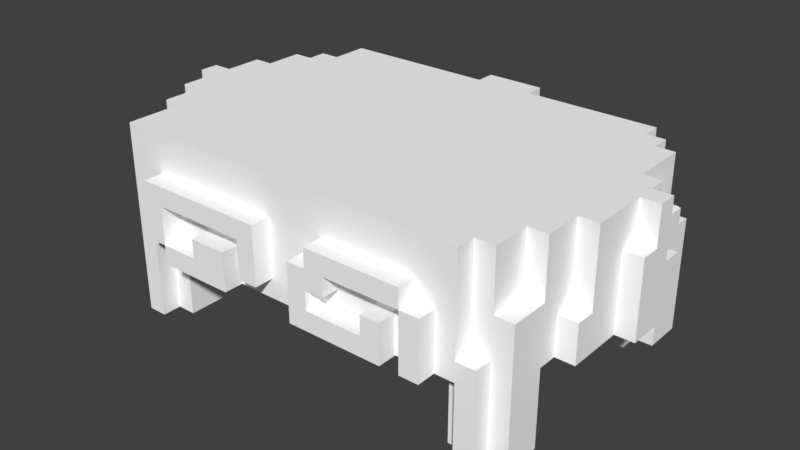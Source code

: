 # Source: Inca_Stone_02.blend  (saved by Blender 2.79.0; exported with 4.5.12 LTS)
import bpy
from mathutils import Matrix  # noqa: F401  (used for matrix-valued properties, if any)

bpy.ops.wm.read_factory_settings(use_empty=True)
scene = bpy.context.scene
scene.name = 'Scene'

# ---- collections
col_collection_1 = bpy.data.collections.new('Collection 1'); scene.collection.children.link(col_collection_1)

# ---- materials (node trees are filled in below, after node groups)
mat_palette_013 = bpy.data.materials.new('palette.013')
mat_palette_013.alpha_threshold = 0.0
mat_palette_013.use_transparent_shadow = False
mat_palette_013.diffuse_color = (1.0, 1.0, 1.0, 1.0)
mat_palette_013.specular_color = (0.0, 0.0, 0.0)
mat_palette_013.roughness = 0.5
mat_palette_013.specular_intensity = 1.0

# ---- node groups
ng_auto_smooth = bpy.data.node_groups.new('Auto Smooth', 'GeometryNodeTree')
_s = ng_auto_smooth.interface.new_socket(name='Geometry', in_out='OUTPUT', socket_type='NodeSocketGeometry')
_s = ng_auto_smooth.interface.new_socket(name='Geometry', in_out='INPUT', socket_type='NodeSocketGeometry')
_s = ng_auto_smooth.interface.new_socket(name='Angle', in_out='INPUT', socket_type='NodeSocketFloat')
_s.subtype = 'ANGLE'
_s.min_value = 0.0
_s.max_value = 3.142
ng_auto_smooth.is_modifier = True
_N = ng_auto_smooth.nodes; _L = ng_auto_smooth.links
n0 = _N.new('NodeGroupOutput'); n0.name = 'Group Output'; n0.location = (480, -100)
n1 = _N.new('NodeGroupInput'); n1.name = 'Group Input'; n1.location = (-420, -300)
n2 = _N.new('NodeGroupInput'); n2.name = 'Group Input.001'; n2.location = (-60, -100)
n3 = _N.new('GeometryNodeSetShadeSmooth'); n3.name = 'Set Shade Smooth'; n3.location = (120, -100)
n3.domain = 'EDGE'
n4 = _N.new('GeometryNodeSetShadeSmooth'); n4.name = 'Set Shade Smooth.001'; n4.location = (300, -100)
n5 = _N.new('GeometryNodeInputMeshEdgeAngle'); n5.name = 'Edge Angle'; n5.location = (-420, -220)
n6 = _N.new('GeometryNodeInputEdgeSmooth'); n6.name = 'Is Edge Smooth'; n6.location = (-60, -160)
n7 = _N.new('GeometryNodeInputShadeSmooth'); n7.name = 'Is Face Smooth'; n7.location = (-240, -340)
n8 = _N.new('FunctionNodeBooleanMath'); n8.name = 'Boolean Math'; n8.location = (-60, -220)
n9 = _N.new('FunctionNodeCompare'); n9.name = 'Compare'; n9.location = (-240, -180)
n9.operation = 'LESS_EQUAL'
_L.new(n5.outputs[0], n9.inputs[0])
_L.new(n4.outputs[0], n0.inputs[0])
_L.new(n1.outputs[1], n9.inputs[1])
_L.new(n9.outputs[0], n8.inputs[0])
_L.new(n7.outputs[0], n8.inputs[1])
_L.new(n2.outputs[0], n3.inputs[0])
_L.new(n6.outputs[0], n3.inputs[1])
_L.new(n3.outputs[0], n4.inputs[0])
_L.new(n8.outputs[0], n3.inputs[2])
n0.is_active_output = True

# ---- material node trees

# ---- world
world_world = bpy.data.worlds.new('World'); scene.world = world_world
world_world.color = (0.05088, 0.05088, 0.05088)
world_world.use_sun_shadow = False
world_world.sun_shadow_jitter_overblur = 0.0
world_world.cycles.sampling_method = 'MANUAL'

# ---- meshes
me_pedra_02_001 = bpy.data.meshes.new('Pedra_02.001')
me_pedra_02_001.from_pydata([(-11.0, 1.0, -7.0), (-10.0, 1.0, -7.0), (-11.0, 7.0, -7.0), (-10.0, 6.0, -7.0), (-10.0, 5.0, -7.0), (-10.0, 6.0, -8.0), (-9.0, 5.0, -8.0), (-9.0, 5.0, -7.0), (-9.0, 6.0, -8.0), (-9.0, 6.0, -7.0), (-12.0, 1.0, -6.0), (-12.0, 1.0, -4.0), (-12.0, 7.0, -6.0), (-12.0, 5.0, -4.0), (-13.0, 5.0, -4.0), (-13.0, 6.0, -4.0), (-12.0, 6.0, -4.0), (-14.0, 5.0, -1.526e-05), (-14.0, 6.0, -1.0), (-14.0, 6.0, -1.526e-05), (-13.0, 5.0, -1.526e-05), (-13.0, 6.0, -3.0), (-13.0, 6.0, -1.0), (-12.0, 6.0, -3.0), (-13.0, 6.0, -1.526e-05), (-11.0, 1.0, -6.0), (-11.0, 7.0, -6.0), (-10.0, 1.0, -6.0), (-11.0, 1.0, -4.0), (-10.0, 1.0, -4.0), (-9.0, 1.0, -6.0), (-10.0, 5.0, -4.0), (-9.0, 1.0, -4.0), (-11.0, 1.0, -3.0), (-10.0, 1.0, -3.0), (-11.0, 5.0, -4.0), (-10.0, 5.0, -6.0), (-9.0, 5.0, -6.0), (-9.0, 5.0, -4.0), (-11.0, 5.0, -3.0), (-10.0, 5.0, -3.0), (-7.0, 5.0, -8.0), (-7.0, 5.0, -7.0), (-8.0, 6.0, -8.0), (-8.0, 6.0, -7.0), (-7.0, 6.0, -8.0), (-7.0, 6.0, -7.0), (-6.0, 6.0, -8.0), (-6.0, 6.0, -7.0), (-4.0, 6.0, -8.0), (-4.0, 6.0, -7.0), (-3.0, 6.0, -8.0), (-3.0, 6.0, -7.0), (-2.0, 5.0, -8.0), (-2.0, 5.0, -7.0), (-12.0, 1.0, 5.0), (-12.0, 5.0, 5.0), (-12.0, 1.0, 7.0), (-14.0, 5.0, 1.0), (-14.0, 6.0, 1.0), (-14.0, 6.0, 3.0), (-13.0, 5.0, 1.0), (-13.0, 6.0, 1.0), (-11.0, 5.0, 4.0), (-13.0, 5.0, 5.0), (-12.0, 7.0, 7.0), (-11.0, 1.0, 4.0), (-10.0, 1.0, 4.0), (-11.0, 1.0, 5.0), (-10.0, 1.0, 5.0), (-11.0, 1.0, 7.0), (-10.0, 1.0, 7.0), (-9.0, 1.0, 5.0), (-10.0, 5.0, 7.0), (-9.0, 1.0, 7.0), (-10.0, 5.0, 4.0), (-9.0, 5.0, 5.0), (-11.0, 5.0, 5.0), (-10.0, 5.0, 5.0), (-9.0, 5.0, 7.0), (-11.0, 1.0, 8.0), (-10.0, 1.0, 8.0), (-10.0, 5.0, 8.0), (-8.0, 5.0, 8.0), (-9.0, 6.0, 9.0), (-4.0, 5.0, 8.0), (7.0, 5.0, 5.0), (-8.0, 5.0, 9.0), (-8.0, 6.0, 8.0), (-8.0, 6.0, 9.0), (-6.0, 6.0, 8.0), (-6.0, 6.0, 9.0), (-4.0, 5.0, 9.0), (-3.0, 6.0, 8.0), (-3.0, 6.0, 9.0), (-2.0, 6.0, 8.0), (-2.0, 6.0, 9.0), (-10.0, 8.0, -8.0), (-10.0, 7.0, -7.0), (-9.0, 8.0, -8.0), (-10.0, 8.0, -7.0), (-10.0, 11.0, -7.0), (-9.0, 8.0, -7.0), (-9.0, 9.0, -8.0), (-9.0, 9.0, -7.0), (-12.0, 7.0, -4.0), (-14.0, 9.0, -1.0), (-14.0, 9.0, -1.526e-05), (-13.0, 8.0, -3.0), (-13.0, 8.0, -2.0), (-12.0, 8.0, -3.0), (-13.0, 11.0, -2.0), (-12.0, 8.0, -2.0), (-13.0, 9.0, -1.0), (-13.0, 9.0, -1.526e-05), (-12.0, 11.0, -4.0), (-14.0, 11.0, -1.526e-05), (-12.0, 11.0, -2.0), (-13.0, 11.0, -1.526e-05), (-11.0, 7.0, -5.0), (-10.0, 7.0, -5.0), (-11.0, 7.0, -4.0), (-11.0, 11.0, -5.0), (-10.0, 11.0, -5.0), (-11.0, 11.0, -4.0), (-8.0, 8.0, -8.0), (-8.0, 8.0, -7.0), (-7.0, 7.0, -8.0), (-7.0, 7.0, -7.0), (-5.0, 8.0, -8.0), (-5.0, 8.0, -7.0), (-4.0, 9.0, -7.0), (-6.0, 7.0, -8.0), (-6.0, 7.0, -7.0), (-5.0, 7.0, -7.0), (-5.0, 7.0, -8.0), (-4.0, 9.0, -8.0), (-4.0, 7.0, -8.0), (-4.0, 7.0, -7.0), (-3.0, 8.0, -8.0), (-3.0, 8.0, -7.0), (-4.0, 8.0, -8.0), (-4.0, 8.0, -7.0), (-2.0, 11.0, -7.0), (-2.0, 11.0, -8.0), (-14.0, 7.0, 2.0), (-14.0, 7.0, 3.0), (-14.0, 9.0, 1.0), (-14.0, 9.0, 2.0), (-13.0, 7.0, 2.0), (-13.0, 6.0, 3.0), (-13.0, 7.0, 3.0), (-13.0, 8.0, 4.0), (-13.0, 9.0, 2.0), (-13.0, 9.0, 1.0), (-13.0, 9.0, 3.0), (-13.0, 9.0, 4.0), (-12.0, 8.0, 4.0), (-12.0, 9.0, 3.0), (-12.0, 9.0, 4.0), (-13.0, 8.0, 5.0), (-12.0, 7.0, 5.0), (-12.0, 8.0, 5.0), (-12.0, 11.0, 5.0), (-14.0, 11.0, 1.0), (-13.0, 11.0, 1.0), (-13.0, 11.0, 3.0), (-11.0, 7.0, 5.0), (-11.0, 11.0, 5.0), (-11.0, 7.0, 7.0), (-12.0, 11.0, 3.0), (9.0, 11.0, 5.0), (-9.0, 6.0, 8.0), (-9.0, 9.0, 9.0), (-9.0, 9.0, 8.0), (-11.0, 11.0, 8.0), (-8.0, 8.0, 8.0), (-8.0, 8.0, 9.0), (-2.0, 9.0, 8.0), (-6.0, 7.0, 8.0), (-6.0, 7.0, 9.0), (-3.0, 8.0, 9.0), (-2.0, 9.0, 9.0), (-4.0, 7.0, 8.0), (-4.0, 7.0, 9.0), (-3.0, 8.0, 8.0), (-1.073, 11.0, 8.0), (1.0, 5.0, -8.0), (1.0, 5.0, -7.0), (2.0, 5.0, -8.0), (2.0, 5.0, -7.0), (2.0, 6.0, -8.0), (2.0, 6.0, -7.0), (5.0, 6.0, -8.0), (6.0, 5.0, -8.0), (6.0, 5.0, -7.0), (5.0, 6.0, -7.0), (6.0, 6.0, -8.0), (6.0, 6.0, -7.0), (7.0, 5.0, -5.0), (8.0, 5.0, -4.0), (7.0, 1.0, -7.0), (8.0, 1.0, -8.0), (8.0, 5.0, -8.0), (8.0, 5.0, -7.0), (9.0, 1.0, -8.0), (9.0, 1.0, -7.0), (7.0, 5.0, -7.0), (7.0, 6.0, -8.0), (7.0, 6.0, -7.0), (9.0, 5.0, -8.0), (9.0, 5.0, -7.0), (10.0, 1.0, -7.0), (10.0, 7.0, -7.0), (7.0, 1.0, -5.0), (8.0, 5.0, -5.0), (8.0, 1.0, -4.0), (8.0, 1.0, -7.0), (9.0, 1.0, -5.0), (8.0, 1.0, -5.0), (9.0, 1.0, -4.0), (9.0, 5.0, -5.0), (9.0, 5.0, -4.0), (11.0, 5.0, 1.0), (11.0, 5.0, -1.0), (10.0, 1.0, -5.0), (10.0, 5.21, -6.045), (10.0, 5.0, -5.0), (10.0, 5.0, -4.0), (11.0, 5.0, -4.0), (11.0, 6.0, -2.0), (11.0, 6.0, -1.0), (12.0, 6.0, -2.0), (12.0, 5.0, -1.0), (12.0, 5.0, 1.0), (12.0, 6.0, -1.0), (-2.384e-05, 5.0, 8.0), (8.0, 5.0, 4.0), (5.0, 5.0, 8.0), (6.0, 5.0, 8.0), (-2.384e-05, 5.0, 9.0), (1.0, 6.0, 8.0), (1.0, 6.0, 9.0), (4.0, 6.0, 8.0), (4.0, 6.0, 9.0), (5.0, 5.0, 9.0), (5.0, 7.0, 9.0), (6.0, 5.0, 9.0), (8.0, 1.0, 4.0), (9.0, 1.0, 4.0), (7.0, 1.0, 5.0), (8.0, 5.0, 5.0), (7.0, 1.0, 7.0), (8.0, 1.0, 7.0), (8.0, 1.0, 5.0), (9.0, 1.0, 5.0), (9.0, 5.0, 5.0), (9.0, 1.0, 7.0), (9.0, 6.0, 7.0), (9.0, 5.0, 4.0), (7.0, 5.0, 7.0), (8.0, 5.0, 7.0), (8.0, 6.0, 7.0), (10.0, 1.0, 5.0), (10.0, 1.0, 7.0), (11.0, 7.0, 3.0), (10.0, 5.0, 4.0), (11.0, 5.0, 4.0), (10.0, 5.0, 5.0), (10.0, 8.0, 7.0), (8.0, 1.0, 8.0), (9.0, 1.0, 8.0), (8.0, 5.0, 8.0), (7.0, 5.0, 8.0), (7.0, 5.0, 9.0), (8.0, 6.0, 8.0), (9.0, 6.0, 8.0), (2.0, 7.0, -8.0), (2.0, 7.0, -7.0), (1.0, 11.0, -7.0), (2.0, 9.0, -7.0), (1.0, 11.0, -8.0), (3.0, 7.0, -7.0), (3.0, 7.0, -8.0), (3.0, 8.0, -8.0), (3.0, 8.0, -7.0), (2.0, 9.0, -8.0), (5.0, 7.0, -8.0), (5.0, 7.0, -7.0), (6.0, 7.0, -8.0), (6.0, 7.0, -7.0), (6.0, 8.0, -8.0), (6.0, 8.0, -7.0), (7.0, 9.0, -7.0), (10.0, 11.0, -2.0), (8.0, 7.0, -7.0), (7.0, 9.0, -8.0), (8.0, 11.0, -7.0), (8.0, 7.0, -6.0), (8.0, 11.0, -6.0), (9.0, 8.0, -6.0), (9.0, 8.0, -5.0), (9.0, 11.0, -6.0), (9.0, 11.0, -5.0), (10.0, 7.0, -6.0), (10.0, 8.0, -5.0), (10.0, 8.0, -6.0), (10.0, 11.0, -5.0), (10.0, 9.0, -4.0), (11.0, 9.0, -4.0), (11.0, 8.0, -2.0), (10.0, 9.0, -2.0), (11.0, 9.0, -2.0), (11.0, 8.0, -1.0), (11.0, 9.0, -1.526e-05), (12.0, 8.0, -2.0), (12.0, 8.0, -1.0), (12.0, 9.0, -1.526e-05), (11.0, 11.0, -2.0), (11.0, 11.0, -1.0), (11.0, 11.0, -1.526e-05), (12.0, 11.0, -1.0), (12.0, 11.0, -1.526e-05), (-2.384e-05, 8.0, 9.0), (-2.384e-05, 8.0, 8.0), (1.0, 9.0, 8.0), (1.0, 7.0, 8.0), (1.0, 7.0, 9.0), (2.0, 7.0, 8.0), (2.0, 7.0, 9.0), (1.0, 8.0, 8.0), (1.0, 8.0, 9.0), (1.0, 9.0, 9.0), (2.0, 8.0, 8.0), (2.0, 8.0, 9.0), (6.0, 9.0, 8.0), (8.0, 11.0, 8.0), (4.0, 7.0, 8.0), (4.0, 7.0, 9.0), (6.0, 9.0, 9.0), (5.0, 7.0, 8.0), (6.0, 6.903, 8.0), (6.0, 8.0, 8.0), (6.0, 8.0, 9.0), (9.0, 8.0, 5.0), (9.0, 11.0, 7.0), (9.0, 8.0, 7.0), (10.0, 11.0, 3.0), (8.0, 11.0, 7.0), (11.0, 9.0, 1.0), (10.0, 7.0, 4.0), (10.0, 7.0, 3.0), (11.0, 7.0, 4.0), (10.0, 11.0, 5.0), (12.0, 9.0, 1.0), (10.0, 8.0, 5.0), (11.0, 11.0, 3.0), (7.0, 8.0, 9.0), (7.0, 8.0, 8.0)], [], [(2, 1, 0), (20, 22, 21), (20, 24, 22), (38, 31, 32), (38, 32, 37), (38, 75, 40), (40, 20, 39), (40, 33, 34), (35, 13, 28), (11, 12, 10), (34, 29, 31), (38, 40, 31), (12, 26, 10), (54, 76, 38), (26, 2, 0), (27, 1, 4), (7, 42, 37), (57, 56, 55), (63, 64, 61), (79, 73, 74), (79, 72, 76), (75, 63, 61), (169, 65, 70), (75, 76, 78), (82, 80, 81), (85, 83, 76), (86, 85, 76), (91, 87, 92), (175, 169, 70), (111, 112, 109), (113, 111, 109), (112, 117, 110), (114, 118, 113), (120, 26, 119), (122, 120, 119), (121, 122, 119), (123, 101, 100), (116, 114, 107), (123, 124, 117), (110, 115, 105), (115, 124, 105), (131, 103, 104), (103, 129, 125), (133, 134, 48), (126, 130, 128), (130, 134, 133), (130, 133, 128), (142, 131, 140), (140, 54, 52), (131, 143, 140), (141, 139, 137), (129, 136, 141), (143, 144, 53), (103, 125, 99), (101, 131, 104), (98, 2, 26), (143, 101, 123), (59, 145, 19), (152, 155, 151), (162, 160, 161), (153, 165, 154), (159, 170, 158), (170, 166, 158), (165, 164, 154), (166, 165, 153), (168, 163, 162), (163, 170, 159), (174, 82, 172), (174, 175, 82), (171, 170, 168), (182, 178, 173), (176, 90, 179), (185, 181, 176), (178, 175, 174), (186, 168, 175), (193, 194, 189), (196, 193, 192), (190, 86, 188), (195, 86, 190), (203, 210, 202), (207, 204, 201), (206, 205, 210), (215, 214, 219), (220, 216, 219), (216, 215, 219), (216, 200, 215), (224, 223, 200), (228, 227, 226), (230, 224, 229), (231, 224, 230), (227, 221, 218), (229, 224, 228), (228, 224, 222), (227, 218, 225), (207, 199, 195), (226, 212, 213), (242, 243, 241), (245, 244, 240), (238, 240, 236), (244, 243, 242), (223, 259, 237), (237, 249, 248), (86, 251, 250), (252, 260, 250), (267, 223, 265), (223, 267, 266), (256, 263, 255), (223, 266, 259), (269, 258, 264), (251, 237, 248), (256, 249, 259), (276, 270, 271), (86, 260, 239), (271, 257, 258), (272, 261, 253), (188, 278, 192), (144, 187, 53), (293, 296, 280), (284, 296, 291), (282, 288, 196), (282, 285, 288), (297, 293, 280), (279, 187, 281), (293, 297, 295), (301, 300, 302), (303, 279, 294), (303, 302, 299), (299, 302, 300), (306, 305, 304), (307, 308, 305), (312, 313, 310), (294, 318, 311), (319, 321, 313), (319, 318, 294), (301, 307, 305), (303, 307, 301), (307, 303, 294), (318, 313, 312), (322, 314, 317), (310, 229, 309), (289, 208, 197), (299, 295, 297), (325, 186, 324), (334, 332, 331), (327, 323, 242), (330, 325, 324), (323, 324, 236), (324, 186, 236), (331, 323, 327), (186, 325, 336), (339, 335, 332), (340, 246, 238), (341, 340, 238), (339, 334, 343), (333, 243, 337), (333, 337, 340), (243, 328, 241), (243, 333, 328), (346, 262, 258), (345, 171, 348), (354, 349, 234), (356, 349, 320), (353, 344, 355), (353, 351, 347), (353, 347, 171), (358, 357, 273), (357, 247, 274), (335, 342, 358), (336, 348, 186), (336, 262, 348), (95, 85, 236), (236, 85, 86), (279, 144, 143), (127, 47, 45), (134, 50, 48), (16, 12, 13), (282, 196, 192), (209, 295, 204), (60, 145, 59), (161, 64, 56), (93, 183, 85), (184, 91, 92), (177, 84, 89), (265, 223, 349), (269, 268, 350), (242, 323, 240), (247, 341, 239), (341, 238, 239), (170, 123, 165), (223, 237, 200), (347, 294, 171), (354, 316, 317), (86, 76, 54), (2, 3, 4), (3, 5, 8, 9), (7, 4, 3, 9), (13, 14, 15, 16), (2, 4, 1), (19, 18, 22, 24), (11, 13, 12), (20, 17, 19, 24), (28, 25, 27, 29), (32, 31, 29), (29, 27, 30, 32), (30, 27, 36, 37), (37, 32, 30), (11, 10, 25, 28), (40, 75, 20), (40, 39, 33), (10, 26, 25), (21, 15, 14, 20), (39, 20, 14, 13), (15, 21, 23, 16), (33, 28, 29, 34), (35, 28, 33, 39), (41, 45, 46, 42), (40, 34, 31), (13, 35, 39), (28, 13, 11), (43, 44, 46, 45), (46, 45, 47, 48), (41, 43, 45), (50, 49, 51, 52), (42, 46, 48), (54, 42, 48, 50), (50, 52, 54), (42, 7, 6, 41), (42, 54, 38), (43, 41, 6, 8), (27, 25, 0, 1), (37, 42, 38), (25, 26, 0), (36, 4, 7, 37), (58, 61, 62, 59), (36, 27, 4), (62, 61, 64, 150), (60, 59, 62, 150), (70, 68, 69, 71), (74, 73, 71), (71, 69, 72, 74), (67, 66, 63, 75), (72, 69, 78, 76), (57, 55, 68, 70), (79, 74, 72), (68, 55, 56, 77), (69, 68, 66, 67), (57, 65, 56), (63, 56, 64), (63, 66, 68, 77), (67, 75, 78, 69), (88, 83, 87, 89), (63, 77, 56), (70, 65, 57), (82, 175, 80), (83, 172, 82), (88, 89, 91, 90), (87, 83, 85, 92), (91, 89, 87), (94, 93, 95, 96), (89, 84, 172, 88), (85, 95, 93), (76, 83, 79), (80, 70, 71, 81), (88, 172, 83), (71, 73, 82, 81), (82, 73, 79, 83), (80, 175, 70), (98, 97, 5, 3), (8, 5, 97, 99), (103, 99, 102, 104), (97, 100, 102, 99), (104, 102, 100, 101), (108, 21, 22, 109), (2, 98, 3), (97, 98, 100), (16, 105, 12), (23, 21, 108, 110), (108, 109, 112, 110), (106, 107, 114, 113), (106, 18, 19, 107), (22, 18, 106, 113), (109, 22, 113), (100, 98, 120, 123), (111, 117, 112), (116, 118, 114), (113, 118, 111), (118, 117, 111), (120, 98, 26), (119, 12, 105, 121), (121, 124, 122), (122, 123, 120), (124, 123, 122), (12, 119, 26), (110, 105, 16, 23), (105, 124, 121), (118, 123, 117), (43, 125, 126, 44), (110, 117, 115), (117, 124, 115), (126, 125, 129, 130), (44, 126, 128), (47, 132, 133, 48), (127, 128, 133, 132), (129, 135, 134, 130), (127, 132, 47), (131, 136, 103), (103, 136, 129), (137, 49, 50, 138), (51, 139, 140, 52), (51, 49, 137, 139), (141, 136, 131, 142), (141, 142, 140, 139), (134, 135, 137, 138), (54, 143, 53), (140, 143, 54), (137, 135, 129, 141), (134, 138, 50), (43, 8, 99, 125), (101, 143, 131), (155, 156, 159, 158), (150, 152, 151), (152, 156, 155), (152, 157, 159, 156), (60, 150, 151, 146), (147, 148, 153, 154), (148, 147, 19, 145), (155, 153, 149, 151), (60, 146, 145), (145, 146, 151, 149), (145, 149, 153, 148), (161, 65, 169, 167), (161, 160, 64), (56, 65, 161), (166, 170, 165), (167, 169, 168), (169, 175, 168), (162, 161, 167, 168), (152, 150, 64, 160), (158, 166, 155), (153, 155, 166), (154, 164, 147), (159, 157, 162, 163), (152, 160, 162, 157), (174, 172, 84, 173), (163, 168, 170), (179, 90, 91, 180), (171, 123, 170), (171, 143, 123), (177, 181, 182, 173), (176, 181, 177), (185, 93, 94, 181), (95, 178, 182, 96), (93, 185, 183), (94, 96, 182, 181), (186, 178, 95), (183, 179, 180, 184), (179, 183, 185, 176), (184, 180, 91), (54, 53, 187, 188), (186, 175, 178), (177, 173, 84), (173, 178, 174), (186, 171, 168), (191, 189, 190, 192), (190, 189, 194, 195), (188, 192, 190), (194, 197, 198, 195), (203, 202, 217, 204), (193, 197, 194), (192, 193, 191), (191, 193, 189), (188, 86, 54), (195, 199, 86), (199, 200, 86), (217, 202, 205, 206), (201, 204, 217), (203, 204, 211, 210), (207, 209, 204), (214, 201, 217, 219), (211, 206, 210), (206, 211, 213), (202, 210, 205), (206, 213, 212), (219, 217, 206, 218), (207, 201, 214, 199), (218, 220, 219), (216, 220, 222, 200), (215, 199, 214), (218, 221, 222, 220), (199, 215, 200), (223, 224, 233, 234), (235, 234, 233), (233, 224, 231, 235), (231, 230, 232, 235), (225, 218, 206, 212), (228, 222, 221, 227), (212, 226, 227, 225), (198, 197, 208, 209), (222, 224, 200), (207, 195, 198, 209), (252, 250, 254, 253), (86, 239, 238), (86, 238, 236), (238, 245, 240), (246, 245, 238), (246, 244, 245), (244, 242, 240), (250, 251, 254), (253, 254, 255, 257), (252, 253, 261, 260), (237, 259, 249), (257, 255, 263, 264), (250, 260, 86), (268, 264, 263), (269, 264, 268), (264, 258, 257), (254, 248, 249, 255), (256, 268, 263), (254, 251, 248), (256, 255, 249), (256, 259, 266, 268), (237, 251, 86), (247, 239, 273, 274), (272, 275, 273), (276, 275, 272), (276, 272, 270), (271, 270, 253, 257), (273, 260, 261, 272), (262, 275, 276, 258), (276, 271, 258), (286, 277, 278, 280), (270, 272, 253), (260, 273, 239), (279, 188, 187), (280, 278, 188, 279), (287, 193, 196, 288), (279, 281, 144), (280, 296, 286), (286, 296, 284), (287, 288, 290, 289), (197, 193, 287, 289), (285, 284, 291, 292), (283, 284, 285, 282), (291, 289, 290, 292), (292, 290, 288, 285), (278, 277, 283, 282), (279, 297, 280), (284, 283, 277, 286), (192, 278, 282), (208, 296, 293, 209), (144, 281, 187), (229, 228, 308, 309), (209, 293, 295), (299, 300, 298), (303, 301, 302), (303, 299, 279), (304, 305, 226), (308, 228, 305), (232, 230, 310, 315), (232, 315, 316, 235), (310, 313, 316, 315), (319, 320, 322, 321), (306, 300, 301, 305), (322, 320, 314), (319, 313, 318), (306, 304, 298, 300), (316, 321, 322, 317), (320, 319, 294), (311, 318, 312), (309, 308, 311, 312), (313, 321, 316), (310, 230, 229), (312, 310, 309), (308, 307, 294, 311), (208, 289, 291, 296), (241, 326, 327, 242), (298, 213, 295), (299, 298, 295), (279, 299, 297), (213, 304, 226), (298, 304, 213), (8, 6, 7, 9), (327, 326, 328, 329), (325, 330, 331, 332), (328, 326, 241), (324, 323, 331, 330), (332, 335, 325), (328, 333, 334, 329), (327, 329, 334, 331), (337, 243, 244, 338), (343, 342, 335, 339), (339, 332, 334), (334, 333, 342, 343), (337, 338, 246, 340), (342, 341, 247, 343), (246, 338, 244), (333, 340, 341, 342), (351, 350, 352, 265), (335, 336, 325), (345, 346, 344), (171, 345, 344), (345, 348, 346), (344, 346, 269, 355), (353, 350, 351), (355, 269, 350), (356, 320, 347), (269, 346, 258), (351, 265, 356, 347), (353, 171, 344), (358, 273, 275, 336), (356, 265, 349), (346, 348, 262), (353, 355, 350), (357, 274, 273), (336, 335, 358), (358, 342, 343, 357), (127, 45, 46, 128), (357, 343, 247), (186, 348, 171), (336, 275, 262), (171, 294, 143), (211, 204, 295, 213), (44, 128, 46), (88, 176, 177, 89), (305, 228, 226), (85, 183, 184, 92), (90, 176, 88), (266, 267, 352, 350), (352, 267, 265), (19, 17, 58, 59), (234, 349, 223), (350, 268, 266), (240, 323, 236), (236, 186, 95), (58, 17, 20, 61), (116, 164, 165, 118), (38, 76, 75), (20, 75, 61), (19, 147, 107), (116, 107, 147, 164), (235, 316, 354, 234), (165, 123, 118), (200, 237, 86), (314, 349, 354, 317), (320, 349, 314), (347, 320, 294), (294, 279, 143)])
_uv = me_pedra_02_001.uv_layers.new(name='UVMap')
_uv.uv.foreach_set('vector', [0.3425, 0.8356, 0.3235, 0.7219, 0.3425, 0.7219, 0.6955, 0.6174, 0.7146, 0.5985, 0.7526, 0.5985, 0.6955, 0.6174, 0.6955, 0.5985, 0.7146, 0.5985, 0.9429, 0.7197, 0.9239, 0.7197, 0.9429, 0.6439, 0.8449, 0.1629, 0.8449, 0.08712, 0.883, 0.1629, 0.2512, 0.09849, 0.09895, 0.07955, 0.2322, 0.07955, 0.2322, 0.07955, 0.1751, 0.02273, 0.2322, 0.06061, 0.9163, 0.7197, 0.8972, 0.6439, 0.9163, 0.6439, 0.7412, 0.9432, 0.7222, 0.9432, 0.7412, 0.8674, 0.5395, 0.5142, 0.4715, 0.6131, 0.5029, 0.5038, 0.9163, 0.5038, 0.9353, 0.5038, 0.9353, 0.5795, 0.2512, 0.09849, 0.2322, 0.07955, 0.2512, 0.07955, 0.9058, 0.4659, 0.8868, 0.4659, 0.9058, 0.3523, 0.3083, 0.2311, 0.07992, 0.09849, 0.2512, 0.09849, 0.8601, 0.3523, 0.8792, 0.3523, 0.8792, 0.4659, 0.6575, 0.9242, 0.6384, 0.9242, 0.6384, 0.8485, 0.3083, 0.09849, 0.3083, 0.1364, 0.2892, 0.09849, 0.8249, 0.7576, 0.863, 0.6818, 0.863, 0.7576, 0.09895, 0.06061, 0.07992, 0.02273, 0.156, 0.02273, 0.2017, 0.9397, 0.1827, 0.9397, 0.2017, 0.8639, 0.883, 0.003788, 0.8449, 0.07955, 0.8449, 0.003788, 0.09895, 0.07955, 0.09895, 0.06061, 0.156, 0.02273, 0.8896, 0.7576, 0.8706, 0.7576, 0.8896, 0.6439, 0.09895, 0.07955, 0.07992, 0.09849, 0.07992, 0.07955, 0.7231, 0.3636, 0.647, 0.3826, 0.647, 0.3636, 0.02284, 0.1932, 0.02284, 0.1174, 0.07992, 0.09849, 0.07992, 0.4015, 0.02284, 0.1932, 0.07992, 0.09849, 0.8639, 0.2917, 0.8449, 0.3295, 0.8449, 0.2538, 0.5471, 0.5038, 0.5661, 0.5795, 0.5661, 0.6932, 0.9439, 0.003788, 0.9629, 0.06061, 0.9439, 0.06061, 0.7146, 0.5417, 0.7336, 0.5038, 0.7336, 0.5606, 0.5395, 0.6521, 0.5238, 0.7067, 0.5212, 0.6469, 0.6955, 0.5417, 0.6955, 0.5038, 0.7146, 0.5417, 0.5096, 0.8355, 0.4906, 0.8544, 0.4906, 0.8355, 0.5172, 0.8166, 0.5362, 0.8923, 0.5172, 0.8923, 0.3501, 0.9189, 0.3692, 0.8432, 0.3692, 0.9189, 0.7307, 0.3902, 0.7688, 0.3902, 0.7688, 0.447, 0.9505, 0.7083, 0.9696, 0.7462, 0.9505, 0.7462, 0.392, 0.07955, 0.411, 0.06061, 0.4491, 0.04167, 0.5212, 0.6469, 0.4872, 0.6963, 0.5081, 0.6235, 0.9172, 0.1705, 0.9362, 0.1705, 0.9172, 0.2462, 0.8906, 0.003788, 0.9096, 0.09848, 0.8906, 0.09848, 0.6879, 0.5227, 0.6689, 0.5985, 0.6689, 0.5417, 0.2207, 0.5795, 0.2207, 0.5985, 0.2017, 0.5795, 0.2398, 0.5417, 0.2398, 0.5985, 0.2207, 0.5606, 0.2398, 0.5985, 0.2207, 0.5985, 0.2207, 0.5795, 0.2398, 0.5985, 0.2207, 0.5795, 0.2207, 0.5606, 0.2398, 0.6174, 0.2588, 0.6174, 0.2398, 0.6364, 0.2398, 0.6364, 0.1827, 0.6553, 0.2017, 0.6364, 0.2588, 0.6174, 0.2969, 0.6553, 0.2398, 0.6364, 0.6689, 0.6174, 0.6689, 0.6364, 0.6499, 0.6174, 0.6689, 0.5985, 0.6879, 0.6174, 0.6689, 0.6174, 0.3501, 0.7219, 0.3692, 0.7219, 0.3692, 0.8356, 0.6879, 0.5227, 0.6689, 0.5417, 0.6689, 0.5227, 0.2969, 0.5038, 0.2588, 0.6174, 0.2588, 0.5227, 0.5096, 0.8734, 0.4906, 0.8734, 0.4906, 0.8544, 0.3539, 0.2311, 0.3539, 0.07955, 0.392, 0.07955, 0.2252, 0.756, 0.1997, 0.7476, 0.2423, 0.7476, 0.7146, 0.6818, 0.7336, 0.6629, 0.7336, 0.7008, 0.7146, 0.803, 0.6955, 0.803, 0.7146, 0.7841, 0.7526, 0.6629, 0.7716, 0.625, 0.7716, 0.6629, 0.4068, 0.8598, 0.4259, 0.822, 0.4259, 0.8598, 0.3235, 0.9644, 0.3045, 0.9644, 0.3235, 0.9265, 0.04948, 0.9582, 0.03045, 0.9582, 0.04948, 0.9203, 0.7336, 0.625, 0.7716, 0.625, 0.7526, 0.6629, 0.7336, 0.8598, 0.7146, 0.8598, 0.7146, 0.803, 0.3878, 0.822, 0.4259, 0.822, 0.4068, 0.8598, 0.7992, 0.3447, 0.7231, 0.3636, 0.7421, 0.3447, 0.7992, 0.3447, 0.8373, 0.3826, 0.7231, 0.3636, 0.5823, 0.4394, 0.5442, 0.04167, 0.5823, 0.06061, 0.1598, 0.8333, 0.1407, 0.8333, 0.1598, 0.7008, 0.7802, 0.3258, 0.7421, 0.2879, 0.7612, 0.2879, 0.2669, 0.6629, 0.2859, 0.6629, 0.2669, 0.7576, 0.7992, 0.2121, 0.8373, 0.3826, 0.7992, 0.3447, 0.6394, 0.2486, 0.5823, 0.06061, 0.6394, 0.06061, 0.666, 0.447, 0.647, 0.4659, 0.647, 0.3902, 0.9324, 0.4924, 0.9134, 0.4924, 0.9324, 0.4356, 0.3083, 0.3068, 0.07992, 0.4015, 0.3083, 0.2879, 0.3083, 0.3826, 0.07992, 0.4015, 0.3083, 0.3068, 0.9362, 0.3295, 0.9172, 0.3295, 0.9362, 0.2538, 0.118, 0.6174, 0.137, 0.6174, 0.118, 0.6932, 0.6118, 0.8485, 0.6308, 0.8485, 0.6308, 0.9242, 0.8706, 0.9242, 0.8516, 0.8485, 0.8706, 0.8485, 0.6308, 0.7652, 0.6499, 0.7652, 0.6499, 0.7841, 0.4335, 0.8977, 0.4525, 0.822, 0.4525, 0.8977, 0.4335, 0.8977, 0.4335, 0.822, 0.4525, 0.822, 0.1941, 0.4773, 0.156, 0.4773, 0.2512, 0.4205, 0.3713, 0.6235, 0.3535, 0.6301, 0.3334, 0.6334, 0.4259, 0.7955, 0.4449, 0.8144, 0.3878, 0.8144, 0.4449, 0.7955, 0.4449, 0.8144, 0.4259, 0.7955, 0.02284, 0.9127, 0.003806, 0.9127, 0.003806, 0.837, 0.2512, 0.4773, 0.1941, 0.4773, 0.2512, 0.4583, 0.2512, 0.4583, 0.1941, 0.4773, 0.2512, 0.4394, 0.02284, 0.9127, 0.003806, 0.837, 0.02284, 0.837, 0.3083, 0.4015, 0.2702, 0.4015, 0.3083, 0.3826, 0.3334, 0.6334, 0.3446, 0.7144, 0.3045, 0.608, 0.9629, 0.06818, 0.9439, 0.125, 0.9439, 0.06818, 0.6879, 0.7386, 0.6689, 0.7197, 0.6879, 0.6439, 0.02284, 0.3636, 0.003806, 0.2689, 0.02284, 0.2689, 0.9629, 0.125, 0.9439, 0.125, 0.9629, 0.06818, 0.156, 0.4773, 0.09895, 0.4394, 0.09895, 0.4205, 0.9362, 0.07955, 0.9172, 0.003788, 0.9362, 0.003788, 0.9324, 0.428, 0.9134, 0.428, 0.9324, 0.3523, 0.844, 0.5795, 0.844, 0.5038, 0.882, 0.5795, 0.05919, 0.8294, 0.003806, 0.8156, 0.04996, 0.788, 0.156, 0.4773, 0.09895, 0.4773, 0.09895, 0.4583, 0.9172, 0.08712, 0.9362, 0.1629, 0.9172, 0.1629, 0.156, 0.4773, 0.09895, 0.4583, 0.09895, 0.4394, 0.8173, 0.7765, 0.7983, 0.7386, 0.8173, 0.6439, 0.4715, 0.8809, 0.4906, 0.8809, 0.4906, 0.9567, 0.9429, 0.5795, 0.9619, 0.5038, 0.9619, 0.5795, 0.7421, 0.003788, 0.647, 0.02273, 0.647, 0.003788, 0.07992, 0.4015, 0.04186, 0.4015, 0.02284, 0.3826, 0.9087, 0.5985, 0.8896, 0.5985, 0.8896, 0.5038, 0.03045, 0.837, 0.04948, 0.837, 0.04948, 0.9127, 0.003806, 0.6174, 0.02284, 0.5795, 0.02284, 0.5985, 0.5471, 0.7008, 0.6042, 0.8144, 0.5471, 0.8144, 0.8906, 0.1061, 0.9096, 0.1061, 0.8906, 0.2008, 0.7041, 0.4091, 0.7231, 0.4848, 0.7041, 0.4659, 0.04186, 0.5795, 0.07992, 0.5795, 0.07992, 0.5985, 0.04186, 0.5795, 0.04186, 0.5606, 0.07992, 0.5795, 0.137, 0.5038, 0.118, 0.5417, 0.02284, 0.5417, 0.7412, 0.8598, 0.7602, 0.7462, 0.7602, 0.8598, 0.118, 0.5417, 0.137, 0.5038, 0.137, 0.5795, 0.5172, 0.8999, 0.5362, 0.8999, 0.5362, 0.9567, 0.392, 0.4394, 0.3539, 0.2879, 0.4491, 0.4583, 0.392, 0.4394, 0.373, 0.4394, 0.373, 0.4205, 0.2474, 0.7806, 0.2664, 0.7806, 0.2664, 0.8374, 0.3156, 0.5836, 0.3334, 0.5769, 0.3223, 0.6013, 0.3134, 0.5237, 0.3446, 0.5526, 0.3334, 0.5769, 0.4259, 0.7386, 0.4449, 0.7576, 0.4259, 0.7576, 0.9696, 0.6364, 0.9505, 0.6364, 0.9696, 0.5985, 0.1027, 0.8864, 0.1217, 0.8864, 0.1027, 0.9432, 0.4681, 0.4773, 0.4491, 0.4773, 0.4491, 0.4583, 0.9619, 0.8485, 0.9429, 0.9053, 0.9429, 0.8485, 0.9619, 0.9053, 0.9429, 0.9053, 0.9619, 0.8485, 0.392, 0.4583, 0.392, 0.4394, 0.4491, 0.4583, 0.4259, 0.7008, 0.4449, 0.7576, 0.4259, 0.7386, 0.02284, 0.9582, 0.003806, 0.9203, 0.02284, 0.9203, 0.4259, 0.7576, 0.3878, 0.8144, 0.3878, 0.7386, 0.6851, 0.4659, 0.666, 0.4848, 0.666, 0.4659, 0.5737, 0.8977, 0.5928, 0.822, 0.5928, 0.8977, 0.7992, 0.1553, 0.8373, 0.1946, 0.7802, 0.1742, 0.6308, 0.6818, 0.6118, 0.6629, 0.6308, 0.6629, 0.6499, 0.6629, 0.6308, 0.6439, 0.6689, 0.6629, 0.7802, 0.1553, 0.7992, 0.1553, 0.7802, 0.1742, 0.4335, 0.9053, 0.4525, 0.9053, 0.4525, 0.9621, 0.7802, 0.1742, 0.8373, 0.1946, 0.7231, 0.1742, 0.6308, 0.6629, 0.6308, 0.6439, 0.6499, 0.6629, 0.8373, 0.1946, 0.7992, 0.1553, 0.8373, 0.02273, 0.9087, 0.8598, 0.8896, 0.8598, 0.9087, 0.7652, 0.9886, 0.5417, 0.9696, 0.5417, 0.9886, 0.5038, 0.4924, 0.809, 0.4906, 0.79, 0.5286, 0.79, 0.6118, 0.7576, 0.6308, 0.6818, 0.6308, 0.7576, 0.4715, 0.7332, 0.5096, 0.7711, 0.4906, 0.7711, 0.4715, 0.7332, 0.4906, 0.7711, 0.4906, 0.79, 0.5096, 0.7711, 0.4906, 0.7332, 0.5096, 0.7143, 0.5096, 0.7711, 0.4715, 0.7332, 0.4906, 0.7332, 0.7983, 0.7765, 0.7793, 0.7386, 0.7983, 0.7386, 0.6204, 0.4394, 0.5823, 0.4394, 0.6204, 0.4205, 0.8896, 0.8674, 0.9087, 0.8674, 0.8896, 0.9432, 0.06842, 0.7145, 0.02227, 0.7421, 0.01304, 0.7008, 0.9591, 0.4924, 0.94, 0.4356, 0.9591, 0.4356, 0.4259, 0.5038, 0.3878, 0.5795, 0.3878, 0.5038, 0.5823, 0.4583, 0.5442, 0.4583, 0.5823, 0.4394, 0.5661, 0.9621, 0.5471, 0.9621, 0.5661, 0.9053, 0.9619, 0.9697, 0.9429, 0.9129, 0.9619, 0.9129, 0.7992, 0.06061, 0.7802, 0.06061, 0.7802, 0.04167, 0.6394, 0.4205, 0.6204, 0.4205, 0.6394, 0.2486, 0.8906, 0.303, 0.9096, 0.2083, 0.9096, 0.303, 0.7421, 0.2121, 0.7231, 0.25, 0.7231, 0.1742, 0.02284, 0.2689, 0.02284, 0.1932, 0.07992, 0.4015, 0.3539, 0.2879, 0.3349, 0.2311, 0.3539, 0.2311, 0.2664, 0.9737, 0.2474, 0.9927, 0.2474, 0.9737, 0.2207, 0.5985, 0.2017, 0.6174, 0.2017, 0.5795, 0.5134, 0.6052, 0.4715, 0.6131, 0.5186, 0.587, 0.04186, 0.5795, 0.07992, 0.5985, 0.02284, 0.5985, 0.118, 0.5985, 0.137, 0.5795, 0.137, 0.6174, 0.1912, 0.773, 0.1997, 0.7476, 0.2252, 0.756, 0.7146, 0.7841, 0.6955, 0.7462, 0.7146, 0.7462, 0.7421, 0.2311, 0.7612, 0.25, 0.7231, 0.25, 0.883, 0.2538, 0.8639, 0.2917, 0.8449, 0.2538, 0.7983, 0.5227, 0.8363, 0.5038, 0.8363, 0.5227, 0.04996, 0.788, 0.003806, 0.8156, 0.02227, 0.7421, 0.4639, 0.5606, 0.4259, 0.6174, 0.4068, 0.5795, 0.6689, 0.6629, 0.6308, 0.6439, 0.6879, 0.6439, 0.9439, 0.1894, 0.9629, 0.1534, 0.9629, 0.1894, 0.4924, 0.809, 0.5286, 0.79, 0.5286, 0.809, 0.5442, 0.04167, 0.392, 0.07955, 0.5062, 0.02273, 0.156, 0.4773, 0.09895, 0.4205, 0.2512, 0.4205, 0.5442, 0.4583, 0.4491, 0.4583, 0.5823, 0.4394, 0.1331, 0.7386, 0.09506, 0.7576, 0.1141, 0.7386, 0.07992, 0.4015, 0.07992, 0.09849, 0.3083, 0.2311, 0.3425, 0.8356, 0.3235, 0.8166, 0.3235, 0.7977, 0.9895, 0.003788, 0.9895, 0.02273, 0.9705, 0.02273, 0.9705, 0.003788, 0.3045, 0.7977, 0.3235, 0.7977, 0.3235, 0.8166, 0.3045, 0.8166, 0.9886, 0.9583, 0.9696, 0.9583, 0.9696, 0.9394, 0.9886, 0.9394, 0.3425, 0.8356, 0.3235, 0.7977, 0.3235, 0.7219, 0.9895, 0.322, 0.9895, 0.3409, 0.9705, 0.3409, 0.9705, 0.322, 0.5395, 0.5142, 0.5186, 0.587, 0.4715, 0.6131, 0.2017, 0.9662, 0.1827, 0.9662, 0.1827, 0.9472, 0.2017, 0.9472, 0.8335, 0.4091, 0.8335, 0.447, 0.8145, 0.447, 0.8145, 0.4091, 0.9429, 0.6439, 0.9239, 0.7197, 0.9239, 0.6439, 0.8145, 0.4091, 0.8145, 0.447, 0.7954, 0.447, 0.7954, 0.4091, 0.2931, 0.9397, 0.274, 0.9397, 0.274, 0.8639, 0.2931, 0.8639, 0.883, 0.1629, 0.8449, 0.08712, 0.883, 0.08712, 0.8525, 0.4091, 0.8525, 0.447, 0.8335, 0.447, 0.8335, 0.4091, 0.2322, 0.07955, 0.09895, 0.07955, 0.1751, 0.02273, 0.9163, 0.7197, 0.8972, 0.7197, 0.8972, 0.6439, 0.9058, 0.3523, 0.8868, 0.4659, 0.8868, 0.3523, 0.7526, 0.5985, 0.7716, 0.5985, 0.7716, 0.6174, 0.6955, 0.6174, 0.2322, 0.06061, 0.1751, 0.02273, 0.2512, 0.02273, 0.2512, 0.04167, 0.9895, 0.1894, 0.9895, 0.2083, 0.9705, 0.2083, 0.9705, 0.1894, 0.8335, 0.3902, 0.8335, 0.4091, 0.8145, 0.4091, 0.8145, 0.3902, 0.1598, 0.8409, 0.1598, 0.9167, 0.1407, 0.9167, 0.1407, 0.8409, 0.4906, 0.9643, 0.4906, 0.9832, 0.4715, 0.9832, 0.4715, 0.9643, 0.9163, 0.5795, 0.9163, 0.5038, 0.9353, 0.5795, 0.2512, 0.04167, 0.2512, 0.06061, 0.2322, 0.06061, 0.7412, 0.8674, 0.7222, 0.9432, 0.7222, 0.8674, 0.2664, 0.9662, 0.2474, 0.9662, 0.2474, 0.9472, 0.2664, 0.9472, 0.9895, 0.1098, 0.9895, 0.1288, 0.9705, 0.1288, 0.9705, 0.1098, 0.6118, 0.5606, 0.6308, 0.5417, 0.6308, 0.5606, 0.7678, 0.9508, 0.7678, 0.9697, 0.7488, 0.9697, 0.7488, 0.9508, 0.1827, 0.5606, 0.2017, 0.5606, 0.2017, 0.5795, 0.1827, 0.6553, 0.1827, 0.5606, 0.2017, 0.5795, 0.2017, 0.6174, 0.2017, 0.6174, 0.2017, 0.6364, 0.1827, 0.6553, 0.3083, 0.1364, 0.3083, 0.09849, 0.3273, 0.09849, 0.3273, 0.1364, 0.3083, 0.1364, 0.3083, 0.2311, 0.2512, 0.09849, 0.6308, 0.5417, 0.6118, 0.5606, 0.6118, 0.5227, 0.6308, 0.5227, 0.8145, 0.447, 0.8335, 0.447, 0.8335, 0.4659, 0.8145, 0.4659, 0.2892, 0.09849, 0.3083, 0.1364, 0.2512, 0.09849, 0.8601, 0.4659, 0.8601, 0.3523, 0.8792, 0.4659, 0.2892, 0.07955, 0.3083, 0.07955, 0.3083, 0.09849, 0.2892, 0.09849, 0.07603, 0.9508, 0.09506, 0.9508, 0.09506, 0.9697, 0.07603, 0.9697, 0.6575, 0.8485, 0.6575, 0.9242, 0.6384, 0.8485, 0.7716, 0.7197, 0.7716, 0.7386, 0.6955, 0.7386, 0.7336, 0.7197, 0.6575, 0.9318, 0.6575, 0.9697, 0.6384, 0.9697, 0.6384, 0.9318, 0.2207, 0.7995, 0.2207, 0.8374, 0.2017, 0.8374, 0.2017, 0.7995, 0.2017, 0.8639, 0.1827, 0.9397, 0.1827, 0.8639, 0.2017, 0.7995, 0.2017, 0.8374, 0.1827, 0.8374, 0.1827, 0.7995, 0.5471, 0.822, 0.5661, 0.822, 0.5661, 0.8977, 0.5471, 0.8977, 0.2664, 0.9397, 0.2474, 0.9397, 0.2474, 0.8639, 0.2664, 0.8639, 0.2398, 0.7995, 0.2398, 0.8374, 0.2207, 0.8374, 0.2207, 0.7995, 0.883, 0.003788, 0.883, 0.07955, 0.8449, 0.07955, 0.6955, 0.8674, 0.7146, 0.8674, 0.7146, 0.9432, 0.6955, 0.9432, 0.2017, 0.8374, 0.2207, 0.8374, 0.2207, 0.8563, 0.2017, 0.8563, 0.8249, 0.7576, 0.8249, 0.6439, 0.863, 0.6818, 0.09895, 0.06061, 0.07992, 0.04167, 0.07992, 0.02273, 0.9591, 0.3523, 0.9591, 0.428, 0.94, 0.428, 0.94, 0.3523, 0.9619, 0.7652, 0.9619, 0.8409, 0.9429, 0.8409, 0.9429, 0.7652, 0.5172, 0.9643, 0.5172, 0.9832, 0.4982, 0.9832, 0.4982, 0.9643, 0.09895, 0.06061, 0.07992, 0.06061, 0.07992, 0.04167, 0.8896, 0.6439, 0.8706, 0.7576, 0.8706, 0.6439, 0.7231, 0.3636, 0.8373, 0.3826, 0.647, 0.3826, 0.7231, 0.3258, 0.7421, 0.3447, 0.7231, 0.3636, 0.3692, 0.9644, 0.3501, 0.9644, 0.3501, 0.9265, 0.3692, 0.9265, 0.003806, 0.1174, 0.02284, 0.1174, 0.02284, 0.1932, 0.003806, 0.1932, 0.8639, 0.2917, 0.8639, 0.3295, 0.8449, 0.3295, 0.9895, 0.2424, 0.9895, 0.2614, 0.9705, 0.2614, 0.9705, 0.2424, 0.9962, 0.6705, 0.9772, 0.6705, 0.9772, 0.6515, 0.9962, 0.6515, 0.7231, 0.25, 0.7421, 0.2121, 0.7421, 0.2311, 0.07992, 0.09849, 0.02284, 0.1174, 0.04186, 0.09849, 0.2207, 0.7806, 0.2207, 0.7995, 0.2017, 0.7995, 0.2017, 0.7806, 0.7421, 0.3258, 0.7421, 0.3447, 0.7231, 0.3258, 0.9353, 0.8485, 0.9353, 0.9242, 0.9163, 0.9242, 0.9163, 0.8485, 0.02284, 0.07955, 0.04186, 0.07955, 0.04186, 0.09849, 0.02284, 0.1174, 0.5471, 0.6932, 0.5471, 0.5038, 0.5661, 0.6932, 0.7688, 0.4659, 0.7878, 0.447, 0.7878, 0.4848, 0.7688, 0.4848, 0.6308, 0.5227, 0.6308, 0.5038, 0.6689, 0.5038, 0.6689, 0.5227, 0.02284, 0.9657, 0.02284, 0.9847, 0.003806, 0.9847, 0.003806, 0.9657, 0.8753, 0.4924, 0.8753, 0.4735, 0.8944, 0.4735, 0.8944, 0.4924, 0.2588, 0.5227, 0.2398, 0.5227, 0.2398, 0.5038, 0.2969, 0.5038, 0.7526, 0.5606, 0.7526, 0.5985, 0.7146, 0.5985, 0.7336, 0.5606, 0.3425, 0.8356, 0.3235, 0.8356, 0.3235, 0.8166, 0.7878, 0.447, 0.7688, 0.4659, 0.7688, 0.447, 0.5134, 0.6052, 0.5081, 0.6235, 0.4715, 0.6131, 0.9886, 0.803, 0.9696, 0.803, 0.9696, 0.7652, 0.9886, 0.7652, 0.7222, 0.9508, 0.7412, 0.9508, 0.7412, 0.9697, 0.7222, 0.9697, 0.7793, 0.9886, 0.7793, 0.9697, 0.7983, 0.9697, 0.7983, 0.9886, 0.2337, 0.6883, 0.2593, 0.7391, 0.2423, 0.7476, 0.2167, 0.6968, 0.9696, 0.7008, 0.9505, 0.7008, 0.9505, 0.6439, 0.9696, 0.6439, 0.7336, 0.5606, 0.7146, 0.5985, 0.7146, 0.5417, 0.7688, 0.447, 0.7688, 0.4659, 0.7307, 0.4659, 0.7307, 0.3902, 0.9439, 0.003788, 0.9629, 0.003788, 0.9629, 0.06061, 0.9505, 0.7083, 0.9696, 0.7083, 0.9696, 0.7462, 0.7146, 0.5417, 0.6955, 0.5038, 0.7336, 0.5038, 0.4871, 0.02273, 0.4491, 0.04167, 0.4491, 0.02273, 0.5096, 0.8355, 0.5096, 0.8734, 0.4906, 0.8544, 0.4906, 0.8355, 0.4715, 0.8544, 0.4715, 0.8166, 0.4906, 0.8166, 0.3501, 0.9189, 0.3501, 0.8432, 0.3692, 0.8432, 0.5172, 0.8166, 0.5362, 0.8166, 0.5362, 0.8923, 0.411, 0.06061, 0.392, 0.07955, 0.392, 0.06061, 0.4715, 0.8544, 0.4906, 0.8355, 0.4906, 0.8544, 0.5212, 0.6469, 0.5081, 0.6235, 0.5134, 0.6052, 0.5317, 0.6105, 0.9172, 0.2462, 0.9362, 0.1705, 0.9362, 0.2462, 0.4871, 0.02273, 0.392, 0.07955, 0.4491, 0.04167, 0.9667, 0.4735, 0.9667, 0.4356, 0.9857, 0.4356, 0.9857, 0.4735, 0.5212, 0.6469, 0.5238, 0.7067, 0.4872, 0.6963, 0.4491, 0.04167, 0.411, 0.06061, 0.411, 0.04167, 0.09506, 0.9432, 0.07603, 0.9432, 0.07603, 0.8864, 0.09506, 0.8864, 0.2017, 0.5417, 0.2398, 0.5417, 0.2207, 0.5606, 0.3692, 0.9909, 0.3501, 0.9909, 0.3501, 0.9719, 0.3692, 0.9719, 0.3878, 0.9697, 0.3878, 0.9508, 0.4068, 0.9508, 0.4068, 0.9697, 0.2398, 0.9472, 0.2398, 0.9662, 0.2207, 0.9662, 0.2207, 0.9472, 0.2664, 0.9737, 0.2664, 0.9927, 0.2474, 0.9927, 0.8906, 0.003788, 0.9096, 0.003788, 0.9096, 0.09848, 0.6879, 0.5227, 0.6879, 0.6174, 0.6689, 0.5985, 0.9962, 0.6439, 0.9772, 0.6439, 0.9772, 0.625, 0.9962, 0.625, 0.844, 0.9318, 0.844, 0.9697, 0.8249, 0.9697, 0.8249, 0.9318, 0.6308, 0.6364, 0.6308, 0.6174, 0.6499, 0.6174, 0.6689, 0.6364, 0.7146, 0.9508, 0.7146, 0.9697, 0.6955, 0.9697, 0.6955, 0.9508, 0.9705, 0.1553, 0.9705, 0.1364, 0.9895, 0.1364, 0.9895, 0.1553, 0.9163, 0.7273, 0.9163, 0.7462, 0.8972, 0.7462, 0.8972, 0.7273, 0.3501, 0.8356, 0.3501, 0.7219, 0.3692, 0.8356, 0.2398, 0.6364, 0.2969, 0.6553, 0.1827, 0.6553, 0.6499, 0.6174, 0.6499, 0.5985, 0.6689, 0.5985, 0.6689, 0.6174, 0.2207, 0.5985, 0.2207, 0.6174, 0.2017, 0.6174, 0.6308, 0.5417, 0.6308, 0.5227, 0.6689, 0.5227, 0.6689, 0.5417, 0.2969, 0.5038, 0.2969, 0.6553, 0.2588, 0.6174, 0.9705, 0.04924, 0.9705, 0.0303, 0.9895, 0.0303, 0.9895, 0.04924, 0.7336, 0.7197, 0.7146, 0.6818, 0.7336, 0.7008, 0.7146, 0.6818, 0.7146, 0.6629, 0.7336, 0.6629, 0.03045, 0.9657, 0.04948, 0.9657, 0.04948, 0.9847, 0.03045, 0.9847, 0.2931, 0.9472, 0.2931, 0.9662, 0.274, 0.9662, 0.274, 0.9472, 0.9705, 0.07576, 0.9705, 0.05682, 0.9895, 0.05682, 0.9895, 0.07576, 0.1827, 0.7137, 0.1997, 0.7052, 0.2423, 0.7476, 0.1997, 0.7476, 0.7336, 0.6629, 0.7526, 0.6629, 0.7526, 0.7008, 0.7336, 0.7008, 0.1912, 0.773, 0.1827, 0.756, 0.1997, 0.7476, 0.9696, 0.9848, 0.9696, 0.9659, 0.9886, 0.9659, 0.9886, 0.9848, 0.1407, 0.9242, 0.1598, 0.9242, 0.1598, 0.9621, 0.1407, 0.9621, 0.7793, 0.9621, 0.7793, 0.9242, 0.7983, 0.9242, 0.7983, 0.9621, 0.7146, 0.7841, 0.6955, 0.803, 0.6955, 0.7462, 0.863, 0.6818, 0.8249, 0.6439, 0.863, 0.6439, 0.5442, 0.02273, 0.5442, 0.04167, 0.5062, 0.02273, 0.6042, 0.5795, 0.5661, 0.5795, 0.6042, 0.5038, 0.5661, 0.5795, 0.5471, 0.5038, 0.6042, 0.5038, 0.7146, 0.803, 0.7146, 0.7841, 0.7336, 0.7841, 0.7336, 0.8598, 0.7146, 0.6818, 0.7336, 0.7197, 0.6955, 0.7386, 0.6955, 0.6818, 0.3235, 0.9265, 0.3045, 0.9644, 0.3045, 0.9265, 0.7526, 0.6629, 0.7336, 0.6629, 0.7336, 0.625, 0.04948, 0.9203, 0.03045, 0.9582, 0.03045, 0.9203, 0.4068, 0.8598, 0.4068, 0.8788, 0.3878, 0.8788, 0.3878, 0.822, 0.2207, 0.9737, 0.2398, 0.9737, 0.2398, 0.9927, 0.2207, 0.9927, 0.5928, 0.9053, 0.5928, 0.9621, 0.5737, 0.9621, 0.5737, 0.9053, 0.5823, 0.04167, 0.5823, 0.06061, 0.5442, 0.04167, 0.2931, 0.9927, 0.274, 0.9927, 0.274, 0.9737, 0.2931, 0.9737, 0.5823, 0.4394, 0.392, 0.07955, 0.5442, 0.04167, 0.5823, 0.4394, 0.3539, 0.2311, 0.392, 0.07955, 0.7983, 0.5227, 0.7983, 0.6174, 0.7793, 0.6364, 0.7793, 0.5038, 0.2669, 0.7576, 0.2859, 0.6629, 0.2859, 0.7576, 0.9353, 0.9318, 0.9353, 0.9697, 0.9163, 0.9697, 0.9163, 0.9318, 0.9629, 0.2614, 0.9629, 0.3182, 0.9439, 0.3182, 0.9439, 0.2614, 0.7421, 0.2311, 0.7802, 0.2311, 0.7612, 0.25, 0.8363, 0.6174, 0.8363, 0.6364, 0.7793, 0.6364, 0.7983, 0.6174, 0.8373, 0.1946, 0.7992, 0.2121, 0.7421, 0.2121, 0.6841, 0.9318, 0.6841, 0.9697, 0.6651, 0.9697, 0.6651, 0.9318, 0.7612, 0.2879, 0.7612, 0.25, 0.7802, 0.2311, 0.7802, 0.3258, 0.883, 0.2538, 0.883, 0.2917, 0.8639, 0.2917, 0.3083, 0.2311, 0.3273, 0.2311, 0.3273, 0.2879, 0.3083, 0.2879, 0.8373, 0.1946, 0.8373, 0.3826, 0.7992, 0.2121, 0.7983, 0.5227, 0.7793, 0.5038, 0.8363, 0.5038, 0.1598, 0.7008, 0.1407, 0.8333, 0.1407, 0.7008, 0.6394, 0.2486, 0.5823, 0.4394, 0.5823, 0.06061, 0.9629, 0.3258, 0.9629, 0.3447, 0.9439, 0.3447, 0.9439, 0.3258, 0.3083, 0.3068, 0.3273, 0.3068, 0.3273, 0.3826, 0.3083, 0.3826, 0.003806, 0.6174, 0.02284, 0.5985, 0.02284, 0.6174, 0.9895, 0.1629, 0.9895, 0.1818, 0.9705, 0.1818, 0.9705, 0.1629, 0.844, 0.8485, 0.844, 0.9242, 0.8249, 0.9242, 0.8249, 0.8485, 0.666, 0.447, 0.666, 0.4659, 0.647, 0.4659, 0.9324, 0.4356, 0.9134, 0.4924, 0.9134, 0.4356, 0.666, 0.3902, 0.666, 0.447, 0.647, 0.3902, 0.3083, 0.2879, 0.07992, 0.4015, 0.3083, 0.2311, 0.3083, 0.3826, 0.2702, 0.4015, 0.07992, 0.4015, 0.2702, 0.4015, 0.2512, 0.4205, 0.07992, 0.4015, 0.6499, 0.822, 0.6499, 0.8409, 0.6308, 0.8409, 0.6308, 0.822, 0.118, 0.6932, 0.137, 0.6174, 0.137, 0.6932, 0.8487, 0.4924, 0.8487, 0.4735, 0.8677, 0.4735, 0.8677, 0.4924, 0.118, 0.6174, 0.118, 0.5985, 0.137, 0.6174, 0.6689, 0.7841, 0.6689, 0.822, 0.6499, 0.822, 0.6499, 0.7841, 0.6118, 0.9242, 0.6118, 0.8485, 0.6308, 0.9242, 0.156, 0.6932, 0.156, 0.6174, 0.1751, 0.5795, 0.9362, 0.2538, 0.9172, 0.3295, 0.9172, 0.2538, 0.156, 0.6932, 0.1751, 0.5795, 0.1751, 0.6932, 0.6499, 0.7841, 0.6499, 0.822, 0.6308, 0.822, 0.6308, 0.7841, 0.883, 0.1705, 0.883, 0.2462, 0.8449, 0.2462, 0.8449, 0.1705, 0.6308, 0.7841, 0.6308, 0.7652, 0.6499, 0.7841, 0.2093, 0.8639, 0.2284, 0.8639, 0.2284, 0.9397, 0.2093, 0.9397, 0.8706, 0.9242, 0.8516, 0.9242, 0.8516, 0.8485, 0.3235, 0.8432, 0.3235, 0.9189, 0.3045, 0.9189, 0.3045, 0.8432, 0.2702, 0.4015, 0.2702, 0.4205, 0.2512, 0.4205, 0.156, 0.4773, 0.1941, 0.4773, 0.1941, 0.4962, 0.156, 0.4962, 0.09506, 0.7955, 0.1331, 0.8144, 0.09506, 0.8144, 0.9857, 0.3977, 0.9857, 0.4167, 0.9667, 0.4167, 0.9667, 0.3977, 0.9886, 0.8106, 0.9886, 0.8295, 0.9696, 0.8295, 0.9696, 0.8106, 0.6118, 0.7841, 0.6308, 0.7841, 0.6308, 0.822, 0.6118, 0.822, 0.2512, 0.4583, 0.2512, 0.4394, 0.2702, 0.4394, 0.2702, 0.4583, 0.3446, 0.7144, 0.3334, 0.6334, 0.3535, 0.6301, 0.3802, 0.7011, 0.9962, 0.7045, 0.9962, 0.7235, 0.9772, 0.7235, 0.9772, 0.7045, 0.2512, 0.4394, 0.1941, 0.4773, 0.2512, 0.4205, 0.118, 0.6174, 0.09895, 0.6174, 0.09895, 0.5985, 0.118, 0.5985, 0.882, 0.7841, 0.882, 0.822, 0.863, 0.822, 0.863, 0.7841, 0.07992, 0.4015, 0.02284, 0.3826, 0.02284, 0.3636, 0.07992, 0.4015, 0.02284, 0.3636, 0.02284, 0.2689, 0.02284, 0.3636, 0.003806, 0.3636, 0.003806, 0.2689, 0.9696, 0.5417, 0.9696, 0.5038, 0.9886, 0.5038, 0.6499, 0.7386, 0.6689, 0.7197, 0.6879, 0.7386, 0.6689, 0.7197, 0.6689, 0.6629, 0.6879, 0.6439, 0.9324, 0.3523, 0.9134, 0.428, 0.9134, 0.3523, 0.863, 0.7841, 0.863, 0.822, 0.844, 0.822, 0.844, 0.7841, 0.6841, 0.9242, 0.6651, 0.9242, 0.6651, 0.8485, 0.6841, 0.8485, 0.9362, 0.07955, 0.9172, 0.07955, 0.9172, 0.003788, 0.844, 0.7841, 0.844, 0.822, 0.8249, 0.822, 0.8249, 0.7841, 0.882, 0.5795, 0.844, 0.5038, 0.882, 0.5038, 0.4259, 0.6174, 0.4639, 0.6932, 0.4259, 0.6932, 0.4639, 0.5606, 0.4639, 0.6932, 0.4259, 0.6174, 0.8173, 0.6439, 0.7983, 0.7386, 0.7983, 0.6439, 0.863, 0.822, 0.863, 0.8409, 0.844, 0.8409, 0.844, 0.822, 0.9172, 0.08712, 0.9362, 0.08712, 0.9362, 0.1629, 0.4715, 0.9567, 0.4715, 0.8809, 0.4906, 0.9567, 0.9429, 0.5795, 0.9429, 0.5038, 0.9619, 0.5038, 0.07992, 0.4394, 0.09895, 0.4394, 0.09895, 0.4583, 0.07992, 0.4583, 0.09895, 0.4205, 0.07992, 0.4205, 0.07992, 0.4015, 0.003806, 0.3826, 0.02284, 0.3826, 0.02284, 0.4015, 0.003806, 0.4015, 0.7231, 0.02273, 0.7421, 0.02273, 0.7231, 0.04167, 0.7421, 0.003788, 0.7421, 0.02273, 0.7231, 0.02273, 0.7421, 0.003788, 0.7231, 0.02273, 0.647, 0.02273, 0.844, 0.7652, 0.863, 0.7652, 0.863, 0.7841, 0.844, 0.7841, 0.02284, 0.4015, 0.04186, 0.4015, 0.04186, 0.4205, 0.02284, 0.4205, 0.1407, 0.9886, 0.1407, 0.9697, 0.1598, 0.9697, 0.1598, 0.9886, 0.9087, 0.5038, 0.9087, 0.5985, 0.8896, 0.5038, 0.9353, 0.5871, 0.9353, 0.625, 0.9163, 0.625, 0.9163, 0.5871, 0.03045, 0.9127, 0.03045, 0.837, 0.04948, 0.9127, 0.04186, 0.4015, 0.02284, 0.4015, 0.02284, 0.3826, 0.7412, 0.8598, 0.7412, 0.7462, 0.7602, 0.7462, 0.02284, 0.5417, 0.02284, 0.5795, 0.003806, 0.6174, 0.003806, 0.5038, 0.9962, 0.6174, 0.9772, 0.6174, 0.9772, 0.5985, 0.9962, 0.5985, 0.3539, 0.2879, 0.3349, 0.2879, 0.3349, 0.2311, 0.8906, 0.2008, 0.9096, 0.1061, 0.9096, 0.2008, 0.7231, 0.3902, 0.7231, 0.4848, 0.7041, 0.4091, 0.9096, 0.3295, 0.8906, 0.3295, 0.8906, 0.3106, 0.9096, 0.3106, 0.666, 0.4659, 0.666, 0.447, 0.6851, 0.447, 0.6851, 0.4659, 0.4068, 0.9432, 0.3878, 0.9432, 0.3878, 0.8864, 0.4068, 0.8864, 0.8411, 0.4735, 0.8411, 0.4924, 0.8221, 0.4924, 0.8221, 0.4735, 0.8896, 0.6061, 0.8896, 0.625, 0.8706, 0.625, 0.8706, 0.6061, 0.09895, 0.5606, 0.09895, 0.5795, 0.07992, 0.5795, 0.04186, 0.5606, 0.9429, 0.7273, 0.9429, 0.7462, 0.9239, 0.7462, 0.9239, 0.7273, 0.003806, 0.5038, 0.137, 0.5038, 0.02284, 0.5417, 0.7041, 0.4091, 0.6851, 0.4091, 0.6851, 0.3902, 0.7231, 0.3902, 0.02284, 0.5985, 0.02284, 0.5795, 0.04186, 0.5795, 0.9629, 0.197, 0.9629, 0.2538, 0.9439, 0.2538, 0.9439, 0.197, 0.5471, 0.7008, 0.6042, 0.7008, 0.6042, 0.8144, 0.7678, 0.9432, 0.7488, 0.9432, 0.7488, 0.8674, 0.7678, 0.8674, 0.118, 0.5985, 0.118, 0.5417, 0.137, 0.5795, 0.2474, 0.7806, 0.2664, 0.8374, 0.2474, 0.8563, 0.5172, 0.9567, 0.5172, 0.8999, 0.5362, 0.9567, 0.392, 0.4394, 0.373, 0.4205, 0.3539, 0.2879, 0.3223, 0.6013, 0.3334, 0.5769, 0.3334, 0.6334, 0.3446, 0.5526, 0.3713, 0.6235, 0.3334, 0.5769, 0.9857, 0.3902, 0.9667, 0.3902, 0.9667, 0.3523, 0.9857, 0.3523, 0.07603, 0.7955, 0.07603, 0.7576, 0.09506, 0.7576, 0.09506, 0.7955, 0.9705, 0.2879, 0.9705, 0.2689, 0.9895, 0.2689, 0.9895, 0.2879, 0.4681, 0.4773, 0.4871, 0.4773, 0.4871, 0.4962, 0.4681, 0.4962, 0.9895, 0.08333, 0.9895, 0.1023, 0.9705, 0.1023, 0.9705, 0.08333, 0.02284, 0.9582, 0.003806, 0.9582, 0.003806, 0.9203, 0.4449, 0.7008, 0.4449, 0.7576, 0.4259, 0.7008, 0.2854, 0.8374, 0.2854, 0.8563, 0.2474, 0.8563, 0.2664, 0.8374, 0.09506, 0.7576, 0.09506, 0.7008, 0.1141, 0.7008, 0.1141, 0.7386, 0.4871, 0.4773, 0.4681, 0.4773, 0.4491, 0.4583, 0.9696, 0.5985, 0.9505, 0.6364, 0.9505, 0.5985, 0.8706, 0.9697, 0.8516, 0.9697, 0.8516, 0.9318, 0.8706, 0.9318, 0.1027, 0.9432, 0.1217, 0.8864, 0.1217, 0.9432, 0.4259, 0.7576, 0.4259, 0.7955, 0.3878, 0.8144, 0.4259, 0.7386, 0.4259, 0.7576, 0.3878, 0.7386, 0.3446, 0.5526, 0.3134, 0.5237, 0.3668, 0.5038, 0.3802, 0.5393, 0.666, 0.4848, 0.6851, 0.4659, 0.7041, 0.4659, 0.7231, 0.4848, 0.2017, 0.9927, 0.1827, 0.9927, 0.1827, 0.9737, 0.2017, 0.9737, 0.844, 0.625, 0.863, 0.5871, 0.863, 0.625, 0.5737, 0.8977, 0.5737, 0.822, 0.5928, 0.822, 0.3539, 0.2879, 0.373, 0.4205, 0.3539, 0.4205, 0.3045, 0.608, 0.3223, 0.6013, 0.3334, 0.6334, 0.844, 0.625, 0.844, 0.5871, 0.863, 0.5871, 0.1217, 0.9508, 0.1217, 0.9697, 0.1027, 0.9697, 0.1027, 0.9508, 0.9895, 0.2159, 0.9895, 0.2348, 0.9705, 0.2348, 0.9705, 0.2159, 0.4525, 0.9697, 0.4525, 0.9886, 0.4335, 0.9886, 0.4335, 0.9697, 0.4906, 0.7332, 0.4906, 0.7143, 0.5096, 0.7143, 0.7954, 0.4924, 0.7954, 0.4735, 0.8145, 0.4735, 0.8145, 0.4924, 0.9087, 0.7652, 0.8896, 0.8598, 0.8896, 0.7652, 0.5737, 0.9697, 0.5928, 0.9697, 0.5928, 0.9886, 0.5737, 0.9886, 0.6499, 0.6629, 0.6499, 0.6818, 0.6308, 0.6818, 0.6308, 0.6629, 0.9772, 0.678, 0.9962, 0.678, 0.9962, 0.697, 0.9772, 0.697, 0.5471, 0.9886, 0.5471, 0.9697, 0.5661, 0.9697, 0.5661, 0.9886, 0.6118, 0.7576, 0.6118, 0.6629, 0.6308, 0.6818, 0.9353, 0.8409, 0.9163, 0.8409, 0.9163, 0.7652, 0.9353, 0.7652, 0.3045, 0.9909, 0.3045, 0.9719, 0.3235, 0.9719, 0.3235, 0.9909, 0.9629, 0.1326, 0.9629, 0.1534, 0.9439, 0.1894, 0.9439, 0.1326, 0.6499, 0.7386, 0.6499, 0.7197, 0.6689, 0.7197, 0.4715, 0.7332, 0.4906, 0.79, 0.4924, 0.809, 0.4715, 0.809, 0.9087, 0.9697, 0.8896, 0.9697, 0.8896, 0.9508, 0.9087, 0.9508, 0.7992, 0.06061, 0.8373, 0.02273, 0.7992, 0.1553, 0.07603, 0.8788, 0.07603, 0.822, 0.1141, 0.822, 0.1141, 0.8788, 0.07603, 0.8788, 0.1141, 0.822, 0.7983, 0.8333, 0.7793, 0.8333, 0.7983, 0.7765, 0.6118, 0.9697, 0.6118, 0.9318, 0.6308, 0.9318, 0.6308, 0.9697, 0.4259, 0.5038, 0.4068, 0.5795, 0.3878, 0.5795, 0.4259, 0.5606, 0.4639, 0.5606, 0.4068, 0.5795, 0.5442, 0.4773, 0.4871, 0.4773, 0.5442, 0.4583, 0.8173, 0.7765, 0.7983, 0.7765, 0.7983, 0.7386, 0.7793, 0.8409, 0.7983, 0.8409, 0.7983, 0.9167, 0.7793, 0.9167, 0.9591, 0.4924, 0.94, 0.4924, 0.94, 0.4356, 0.7802, 0.04167, 0.7231, 0.04167, 0.7421, 0.02273, 0.8373, 0.02273, 0.06842, 0.7145, 0.04996, 0.788, 0.02227, 0.7421, 0.7983, 0.7765, 0.7793, 0.8333, 0.7793, 0.7386, 0.4259, 0.5038, 0.4259, 0.5606, 0.4068, 0.5795, 0.5471, 0.9621, 0.5471, 0.9053, 0.5661, 0.9053, 0.8373, 0.02273, 0.7992, 0.06061, 0.7802, 0.04167, 0.07603, 0.9773, 0.09506, 0.9773, 0.09506, 0.9962, 0.07603, 0.9962, 0.9962, 0.75, 0.9772, 0.75, 0.9772, 0.7311, 0.9962, 0.7311, 0.9619, 0.9697, 0.9429, 0.9697, 0.9429, 0.9129, 0.6394, 0.2486, 0.6204, 0.4205, 0.5823, 0.4394, 0.8906, 0.303, 0.8906, 0.2083, 0.9096, 0.2083, 0.5823, 0.4394, 0.4491, 0.4583, 0.3539, 0.2311, 0.156, 0.6174, 0.137, 0.6174, 0.137, 0.5795, 0.1751, 0.5795, 0.2017, 0.5417, 0.2207, 0.5606, 0.2017, 0.5606, 0.9886, 0.8939, 0.9886, 0.9318, 0.9696, 0.9318, 0.9696, 0.8939, 0.3334, 0.5769, 0.3713, 0.6235, 0.3334, 0.6334, 0.9886, 0.8485, 0.9886, 0.8864, 0.9696, 0.8864, 0.9696, 0.8485, 0.7421, 0.2879, 0.7802, 0.3258, 0.7421, 0.3258, 0.9696, 0.5492, 0.9886, 0.5492, 0.9886, 0.5871, 0.9696, 0.5871, 0.06842, 0.7926, 0.05919, 0.8294, 0.04996, 0.788, 0.2423, 0.7476, 0.2508, 0.7645, 0.2337, 0.773, 0.2252, 0.756, 0.8896, 0.9432, 0.9087, 0.8674, 0.9087, 0.9432, 0.4068, 0.5795, 0.4259, 0.6174, 0.4068, 0.6174, 0.4335, 0.9621, 0.4335, 0.9053, 0.4525, 0.9621, 0.7231, 0.1742, 0.8373, 0.1946, 0.7421, 0.2121, 0.156, 0.003788, 0.1751, 0.003788, 0.1751, 0.02273, 0.156, 0.02273, 0.4871, 0.003788, 0.5062, 0.003788, 0.5062, 0.02273, 0.4871, 0.02273, 0.2512, 0.09849, 0.07992, 0.09849, 0.09895, 0.07955, 0.1751, 0.02273, 0.09895, 0.07955, 0.156, 0.02273, 0.2423, 0.7476, 0.1997, 0.7052, 0.2167, 0.6968, 0.1997, 0.6629, 0.2167, 0.6968, 0.1997, 0.7052, 0.1827, 0.6713, 0.09506, 0.7955, 0.09506, 0.7576, 0.1331, 0.7386, 0.1331, 0.8144, 0.5062, 0.02273, 0.392, 0.07955, 0.4871, 0.02273, 0.2512, 0.4205, 0.09895, 0.4205, 0.07992, 0.4015, 0.9705, 0.3144, 0.9705, 0.2955, 0.9895, 0.2955, 0.9895, 0.3144, 0.01304, 0.7008, 0.02227, 0.7421, 0.003806, 0.7375, 0.5442, 0.4583, 0.4871, 0.4773, 0.4491, 0.4583, 0.4491, 0.4583, 0.3539, 0.2879, 0.3539, 0.2311])
me_pedra_02_001.materials.append(mat_palette_013)
me_pedra_02_001.use_remesh_preserve_volume = False
me_pedra_02_001.use_remesh_preserve_attributes = False
me_pedra_02_001.use_mirror_vertex_groups = False
me_pedra_02_001.update()

# ---- objects
ob_pedra_02 = bpy.data.objects.new('Pedra_02', me_pedra_02_001)

# ---- transforms, parenting, visibility, modifiers, constraints
ob_pedra_02.location = (0.0, 0.0, 0.0)
ob_pedra_02.rotation_euler = (1.571, -0.0, 0.0)
ob_pedra_02.lineart.crease_threshold = 0.0
_m = ob_pedra_02.modifiers.new('Auto Smooth', 'NODES')
_m.node_group = ng_auto_smooth
_gi = [s.identifier for s in ng_auto_smooth.interface.items_tree if s.item_type == 'SOCKET' and s.in_out == 'INPUT']
_m[_gi[1]] = 0.5236  # Angle

# ---- collection membership
col_collection_1.objects.link(ob_pedra_02)

# ---- scene / render settings (as saved in the file)
scene.frame_start = 1; scene.frame_end = 250; scene.frame_set(1)
scene.render.engine = 'BLENDER_EEVEE_NEXT'
scene.render.resolution_percentage = 50
scene.render.dither_intensity = 0.0
scene.render.use_bake_selected_to_active = True
scene.cycles.use_denoising = False
scene.cycles.samples = 128
scene.cycles.sampling_pattern = 'TABULATED_SOBOL'
scene.cycles.use_adaptive_sampling = False
scene.cycles.use_light_tree = False
scene.cycles.blur_glossy = 0.0
scene.cycles.sample_clamp_indirect = 0.0
scene.view_settings.view_transform = 'Standard'
bpy.context.view_layer.update()

# ---- added for rendering (the .blend has no active camera and no usable light): camera, sun
cam_auto = bpy.data.cameras.new('AutoCamera')
cam_auto.lens = 50.0
cam_auto.sensor_width = 36.0
cam_auto.clip_end = 1000.0
ob_auto_camera = bpy.data.objects.new('AutoCamera', cam_auto)
scene.collection.objects.link(ob_auto_camera)
ob_auto_camera.location = (29.1941, -36.7329, 30.1553)
ob_auto_camera.rotation_euler = (1.09748, -7.21219e-08, 0.694738)
scene.camera = ob_auto_camera
light_auto_sun = bpy.data.lights.new('AutoSun', 'SUN')
light_auto_sun.energy = 3.0
light_auto_sun.angle = 0.0523599
ob_auto_sun = bpy.data.objects.new('AutoSun', light_auto_sun)
scene.collection.objects.link(ob_auto_sun)
ob_auto_sun.rotation_euler = (0.872665, 0.174533, 0.523599)
bpy.context.view_layer.update()
